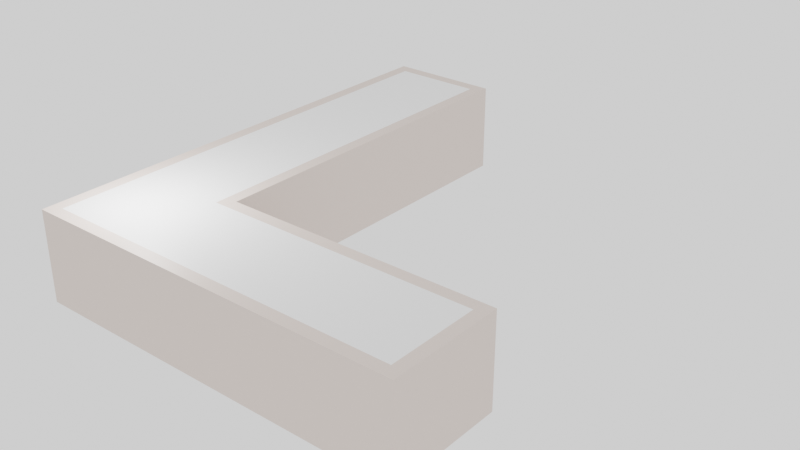 # Source: L-shaped.blend  (saved by Blender 3.6.11; exported with 4.5.12 LTS)
import bpy
from mathutils import Matrix  # noqa: F401  (used for matrix-valued properties, if any)

bpy.ops.wm.read_factory_settings(use_empty=True)
scene = bpy.context.scene
scene.name = 'Scene'

# ---- collections
col_collection = bpy.data.collections.new('Collection'); scene.collection.children.link(col_collection)

# ---- materials (node trees are filled in below, after node groups)
mat_itu_plasterboard = bpy.data.materials.new('itu_plasterboard')
mat_itu_plasterboard.use_transparent_shadow = False
mat_itu_plasterboard.diffuse_color = (0.8, 0.621, 0.57, 1.0)
mat_itu_chipboard = bpy.data.materials.new('itu_chipboard')
mat_itu_chipboard.use_transparent_shadow = False
mat_itu_chipboard.diffuse_color = (0.8, 0.636, 0.315, 1.0)
mat_ceiling_material = bpy.data.materials.new('Ceiling_material')
mat_ceiling_material.use_transparent_shadow = False

# ---- material node trees
mat_itu_plasterboard.use_nodes = True; mat_itu_plasterboard.node_tree.nodes.clear()
_N = mat_itu_plasterboard.node_tree.nodes; _L = mat_itu_plasterboard.node_tree.links
n0 = _N.new('ShaderNodeBsdfPrincipled'); n0.name = 'Principled BSDF'; n0.location = (10, 300)
n0.distribution = 'GGX'
n0.subsurface_method = 'RANDOM_WALK_SKIN'
n0.inputs[3].default_value = 1.45
n0.inputs[27].default_value = (0.0, 0.0, 0.0, 1.0)
n0.inputs[28].default_value = 1.0
n1 = _N.new('ShaderNodeOutputMaterial'); n1.name = 'Material Output'; n1.location = (1100, 160)
n2 = _N.new('ShaderNodeBsdfDiffuse'); n2.name = 'Diffuse BSDF'; n2.location = (200, 320)
n2.inputs[0].default_value = (0.765, 0.65, 0.588, 1.0)
n3 = _N.new('ShaderNodeBsdfAnisotropic'); n3.name = 'Glossy_0'; n3.location = (200, 0)
n3.distribution = 'GGX'
n4 = _N.new('ShaderNodeMixShader'); n4.name = 'Mix_0'; n4.location = (500, 160)
n4.inputs[0].default_value = 0.1
n5 = _N.new('ShaderNodeNewGeometry'); n5.name = 'Input_1'; n5.location = (-80, -70)
n6 = _N.new('ShaderNodeBsdfDiffuse'); n6.name = 'Diffuse_1'; n6.location = (200, -280)
n6.inputs[0].default_value = (0.3, 0.3, 0.3, 1.0)
n7 = _N.new('ShaderNodeMixShader'); n7.name = 'Mix_1'; n7.location = (800, -70)
_L.new(n2.outputs[0], n4.inputs[1])
_L.new(n3.outputs[0], n4.inputs[2])
_L.new(n5.outputs[6], n7.inputs[0])
_L.new(n6.outputs[0], n7.inputs[2])
_L.new(n4.outputs[0], n7.inputs[1])
_L.new(n7.outputs[0], n1.inputs[0])
n1.is_active_output = True
mat_itu_chipboard.use_nodes = True; mat_itu_chipboard.node_tree.nodes.clear()
_N = mat_itu_chipboard.node_tree.nodes; _L = mat_itu_chipboard.node_tree.links
n0 = _N.new('ShaderNodeBsdfPrincipled'); n0.name = 'Principled BSDF'; n0.location = (500, 160)
n0.distribution = 'GGX'
n0.subsurface_method = 'RANDOM_WALK_SKIN'
n0.inputs[3].default_value = 1.45
n0.inputs[27].default_value = (0.0, 0.0, 0.0, 1.0)
n0.inputs[28].default_value = 1.0
n1 = _N.new('ShaderNodeOutputMaterial'); n1.name = 'Material Output'; n1.location = (700, 160)
n2 = _N.new('ShaderNodeTexBrick'); n2.name = 'Brick_0'; n2.location = (300, 160)
n2.inputs[3].default_value = (0.407, 0.411, 0.394, 1.0)
n2.inputs[4].default_value = 3.0
n2.inputs[5].default_value = 0.001
n2.inputs[7].default_value = 0.6
n2.inputs[8].default_value = 0.3
n3 = _N.new('ShaderNodeRGB'); n3.name = 'RGB_0'; n3.location = (70, 160)
n3.outputs[0].default_value = (0.711, 0.668, 0.668, 1.0)
_L.new(n0.outputs[0], n1.inputs[0])
_L.new(n3.outputs[0], n2.inputs[1])
_L.new(n3.outputs[0], n2.inputs[2])
_L.new(n2.outputs[0], n0.inputs[0])
n1.is_active_output = True
mat_ceiling_material.use_nodes = True; mat_ceiling_material.node_tree.nodes.clear()
_N = mat_ceiling_material.node_tree.nodes; _L = mat_ceiling_material.node_tree.links
n0 = _N.new('ShaderNodeBsdfPrincipled'); n0.name = 'Principled BSDF'; n0.location = (10, 300)
n0.distribution = 'GGX'
n0.subsurface_method = 'RANDOM_WALK_SKIN'
n0.inputs[3].default_value = 1.45
n0.inputs[27].default_value = (0.0, 0.0, 0.0, 1.0)
n0.inputs[28].default_value = 1.0
n1 = _N.new('ShaderNodeOutputMaterial'); n1.name = 'Material Output'; n1.location = (1100, 160)
n2 = _N.new('ShaderNodeBsdfDiffuse'); n2.name = 'Diffuse BSDF'; n2.location = (200, 320)
n2.inputs[0].default_value = (0.95, 0.95, 0.95, 1.0)
n3 = _N.new('ShaderNodeBsdfAnisotropic'); n3.name = 'Glossy_0'; n3.location = (200, 0)
n3.distribution = 'GGX'
n4 = _N.new('ShaderNodeMixShader'); n4.name = 'Mix_0'; n4.location = (500, 160)
n4.inputs[0].default_value = 0.1
_L.new(n2.outputs[0], n4.inputs[1])
_L.new(n3.outputs[0], n4.inputs[2])
_L.new(n4.outputs[0], n1.inputs[0])
n1.is_active_output = True

# ---- world
world_world = bpy.data.worlds.new('World'); scene.world = world_world
world_world.use_nodes = True; world_world.node_tree.nodes.clear()
_N = world_world.node_tree.nodes; _L = world_world.node_tree.links
n0 = _N.new('ShaderNodeOutputWorld'); n0.name = 'World Output'; n0.location = (300, 300)
n1 = _N.new('ShaderNodeBackground'); n1.name = 'Background'; n1.location = (10, 300)
n1.inputs[0].default_value = (1.0, 1.0, 1.0, 1.0)
_L.new(n1.outputs[0], n0.inputs[0])
n0.is_active_output = True
world_world.color = (0.05088, 0.05088, 0.05088)
world_world.use_sun_shadow = False
world_world.sun_shadow_jitter_overblur = 0.0

# ---- lights
light_light = bpy.data.lights.new('Light', 'POINT')
light_light.transmission_factor = 0.0
light_light.energy = 1000.0
light_light.shadow_soft_size = 0.2895
light_light.shadow_maximum_resolution = 0.006
light_light.use_absolute_resolution = True

# ---- meshes
me_room = bpy.data.meshes.new('Room')
me_room.from_pydata([(12.0, 0.0, 3.0), (12.0, 0.0, 0.0), (12.0, 3.0, 3.0), (12.0, 3.0, 0.0), (7.5, 3.0, 3.0), (7.5, 3.0, 0.0), (3.0, 3.0, 0.0), (3.0, 3.0, 3.0), (3.0, 15.0, 3.0), (3.0, 15.0, 0.0), (1.5, 15.0, 3.0), (1.5, 15.0, 0.0), (8.882e-16, 15.0, 0.0), (8.882e-16, 15.0, 3.0), (-4.895e-16, 7.5, 3.0), (-4.895e-16, 7.5, 0.0), (-1.867e-15, 0.0, 0.0), (-1.867e-15, 0.0, 3.0)], [], [(17, 0, 1, 16), (0, 2, 3, 1), (2, 4, 5, 3), (4, 7, 6, 5), (6, 7, 8, 9), (8, 10, 11, 9), (10, 13, 12, 11), (12, 13, 14, 15), (14, 17, 16, 15)])
_uv = me_room.uv_layers.new(name='UVMap')
_uv.uv.foreach_set('vector', [0.05036, 0.0001274, 0.05036, 0.2011, 0.0001275, 0.2011, 0.0001275, 0.0001274, 0.05036, 0.2011, 0.05036, 0.2513, 0.0001275, 0.2513, 0.0001275, 0.2011, 0.05036, 0.2513, 0.05036, 0.3266, 0.0001275, 0.3266, 0.0001275, 0.2513, 0.05036, 0.3266, 0.05036, 0.402, 0.0001275, 0.402, 0.0001275, 0.3266, 0.0001275, 0.402, 0.05036, 0.402, 0.05036, 0.6029, 0.0001275, 0.6029, 0.05036, 0.6029, 0.05036, 0.628, 0.0001275, 0.628, 0.0001275, 0.6029, 0.05036, 0.628, 0.05036, 0.6531, 0.0001274, 0.6531, 0.0001275, 0.628, 0.0001274, 0.6531, 0.05036, 0.6531, 0.05036, 0.7787, 0.0001274, 0.7787, 0.05036, 0.7787, 0.05036, 0.9043, 0.0001274, 0.9043, 0.0001274, 0.7787])
me_room.materials.append(mat_itu_plasterboard)
me_room.update()
me_floor = bpy.data.meshes.new('Floor')
me_floor.from_pydata([(12.0, 0.0, 0.0), (12.0, 3.0, 0.0), (7.5, 3.0, 0.0), (3.0, 3.0, 0.0), (3.0, 15.0, 0.0), (1.5, 15.0, 0.0), (8.882e-16, 15.0, 0.0), (-4.895e-16, 7.5, 0.0), (-1.867e-15, 0.0, 0.0)], [], [(0, 1, 2, 3, 4, 5, 6, 7, 8)])
_uv = me_floor.uv_layers.new(name='UVMap')
_uv.uv.foreach_set('vector', [0.5254, 0.5933, 0.5254, 0.4746, 0.7033, 0.4746, 0.8812, 0.4746, 0.8812, 0.0001274, 0.9406, 0.0001274, 0.9999, 0.0001274, 0.9999, 0.2967, 0.9999, 0.5933])
me_floor.materials.append(mat_itu_chipboard)
me_floor.update()
me_ceiling = bpy.data.meshes.new('Ceiling')
me_ceiling.from_pydata([(12.0, 0.0, 3.0), (12.0, 3.0, 3.0), (7.5, 3.0, 3.0), (3.0, 3.0, 3.0), (3.0, 15.0, 3.0), (1.5, 15.0, 3.0), (8.882e-16, 15.0, 3.0), (-4.895e-16, 7.5, 3.0), (-1.867e-15, 0.0, 3.0)], [], [(0, 1, 2, 3, 4, 5, 6, 7, 8)])
_uv = me_ceiling.uv_layers.new(name='UVMap')
_uv.uv.foreach_set('vector', [0.05061, 0.5933, 0.05061, 0.4746, 0.2286, 0.4746, 0.4065, 0.4746, 0.4065, 0.0001274, 0.4658, 0.0001274, 0.5251, 0.0001274, 0.5251, 0.2967, 0.5251, 0.5933])
me_ceiling.materials.append(mat_ceiling_material)
me_ceiling.update()

# ---- objects
ob_light = bpy.data.objects.new('Light', light_light)
ob_room = bpy.data.objects.new('Room', me_room)
ob_floor = bpy.data.objects.new('Floor', me_floor)
ob_ceiling = bpy.data.objects.new('Ceiling', me_ceiling)

# ---- transforms, parenting, visibility, modifiers, constraints
ob_light.location = (1.509, 1.411, 5.904)
ob_light.rotation_euler = (0.6503, 0.05522, 1.866)
ob_light.lock_rotations_4d = False
ob_light.empty_display_type = 'ARROWS'
ob_light.color = (0.0, 0.0, 0.0, 0.0)
ob_light.lineart.crease_threshold = 0.0
ob_room.location = (0.0, 0.0, 0.0)
_m = ob_room.modifiers.new('Solidify', 'SOLIDIFY')
_m.thickness = 0.4
_m.use_even_offset = True
_m.use_quality_normals = True
ob_floor.parent = ob_room
ob_floor.location = (0.0, 0.0, 0.0)
ob_ceiling.parent = ob_room
ob_ceiling.location = (0.0, 0.0, 0.0)

# ---- collection membership
col_collection.objects.link(ob_light)
col_collection.objects.link(ob_room)
col_collection.objects.link(ob_floor)
col_collection.objects.link(ob_ceiling)

# ---- scene / render settings (as saved in the file)
scene.frame_start = 1; scene.frame_end = 250; scene.frame_set(2)
scene.render.engine = 'BLENDER_EEVEE_NEXT'
scene.cycles.sampling_pattern = 'TABULATED_SOBOL'
scene.view_settings.view_transform = 'Filmic'
bpy.context.view_layer.update()

# ---- added for rendering (the .blend has no active camera): camera
cam_auto = bpy.data.cameras.new('AutoCamera')
cam_auto.lens = 50.0
cam_auto.sensor_width = 36.0
cam_auto.clip_end = 1000.0
ob_auto_camera = bpy.data.objects.new('AutoCamera', cam_auto)
scene.collection.objects.link(ob_auto_camera)
ob_auto_camera.location = (25.0174, -15.3208, 16.7139)
ob_auto_camera.rotation_euler = (1.09748, -7.21219e-08, 0.694738)
scene.camera = ob_auto_camera
bpy.context.view_layer.update()
